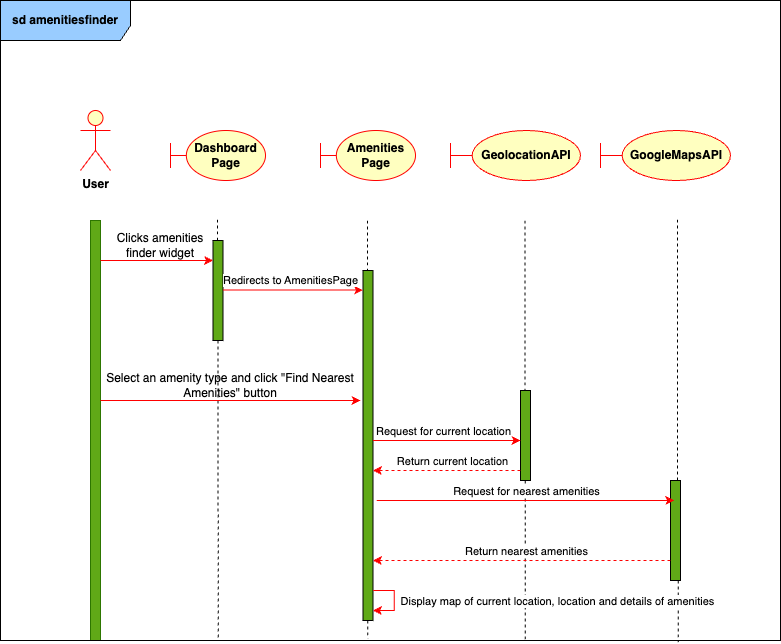

The diagram above was exported from draw.io. Its source (the exported page's mxGraphModel, read from the mxfile embedded in the PNG):
<mxGraphModel dx="984" dy="1760" grid="1" gridSize="10" guides="1" tooltips="1" connect="1" arrows="1" fold="1" page="1" pageScale="1" pageWidth="850" pageHeight="1100" math="0" shadow="0">
  <root>
    <mxCell id="0" />
    <mxCell id="1" parent="0" />
    <mxCell id="t3sOO62n2goPoqLic6J1-1" value="&lt;b&gt;User&lt;/b&gt;" style="shape=umlActor;verticalLabelPosition=bottom;verticalAlign=top;html=1;outlineConnect=0;fillColor=#ffffc0;strokeColor=#ff0000;" parent="1" vertex="1">
      <mxGeometry x="80" y="-990" width="30" height="60" as="geometry" />
    </mxCell>
    <mxCell id="t3sOO62n2goPoqLic6J1-2" value="&lt;b&gt;Amenities&lt;/b&gt;&lt;div&gt;&lt;b&gt;Page&lt;/b&gt;&lt;/div&gt;" style="shape=umlBoundary;whiteSpace=wrap;html=1;fillColor=#ffffc0;strokeColor=#ff0000;" parent="1" vertex="1">
      <mxGeometry x="320" y="-970" width="95" height="50" as="geometry" />
    </mxCell>
    <mxCell id="t3sOO62n2goPoqLic6J1-3" value="" style="html=1;points=[];perimeter=orthogonalPerimeter;outlineConnect=0;targetShapes=umlLifeline;portConstraint=eastwest;newEdgeStyle={&quot;edgeStyle&quot;:&quot;elbowEdgeStyle&quot;,&quot;elbow&quot;:&quot;vertical&quot;,&quot;curved&quot;:0,&quot;rounded&quot;:0};fillColor=#60a917;fontColor=#ffffff;strokeColor=#2D7600;" parent="1" vertex="1">
      <mxGeometry x="90" y="-880" width="10" height="420" as="geometry" />
    </mxCell>
    <mxCell id="t3sOO62n2goPoqLic6J1-4" value="" style="endArrow=none;dashed=1;html=1;rounded=0;entryX=0.242;entryY=0.999;entryDx=0;entryDy=0;entryPerimeter=0;" parent="1" edge="1">
      <mxGeometry width="50" height="50" relative="1" as="geometry">
        <mxPoint x="217.38999999999996" y="-760" as="sourcePoint" />
        <mxPoint x="217.80000000000018" y="-460.6399999999999" as="targetPoint" />
      </mxGeometry>
    </mxCell>
    <mxCell id="t3sOO62n2goPoqLic6J1-5" value="&lt;b&gt;Dashboard&lt;/b&gt;&lt;div&gt;&lt;b&gt;Page&lt;/b&gt;&lt;/div&gt;" style="shape=umlBoundary;whiteSpace=wrap;html=1;fillColor=#ffffc0;strokeColor=#ff0000;" parent="1" vertex="1">
      <mxGeometry x="170" y="-970" width="95" height="50" as="geometry" />
    </mxCell>
    <mxCell id="t3sOO62n2goPoqLic6J1-6" value="" style="endArrow=none;dashed=1;html=1;rounded=0;entryX=0.408;entryY=0.998;entryDx=0;entryDy=0;entryPerimeter=0;" parent="1" source="t3sOO62n2goPoqLic6J1-13" edge="1">
      <mxGeometry width="50" height="50" relative="1" as="geometry">
        <mxPoint x="367" y="-882" as="sourcePoint" />
        <mxPoint x="367.20000000000005" y="-461.28" as="targetPoint" />
      </mxGeometry>
    </mxCell>
    <mxCell id="t3sOO62n2goPoqLic6J1-7" value="" style="endArrow=none;dashed=1;html=1;rounded=0;entryX=0.583;entryY=1.003;entryDx=0;entryDy=0;entryPerimeter=0;" parent="1" source="t3sOO62n2goPoqLic6J1-22" edge="1">
      <mxGeometry width="50" height="50" relative="1" as="geometry">
        <mxPoint x="524.5799999999998" y="-670.69" as="sourcePoint" />
        <mxPoint x="524.7" y="-458.0799999999999" as="targetPoint" />
      </mxGeometry>
    </mxCell>
    <mxCell id="t3sOO62n2goPoqLic6J1-9" value="" style="endArrow=none;dashed=1;html=1;rounded=0;" parent="1" target="t3sOO62n2goPoqLic6J1-10" edge="1">
      <mxGeometry width="50" height="50" relative="1" as="geometry">
        <mxPoint x="216.99999999999994" y="-880.99" as="sourcePoint" />
        <mxPoint x="217.0800000000001" y="-119.00999999999998" as="targetPoint" />
      </mxGeometry>
    </mxCell>
    <mxCell id="t3sOO62n2goPoqLic6J1-10" value="" style="html=1;points=[];perimeter=orthogonalPerimeter;outlineConnect=0;targetShapes=umlLifeline;portConstraint=eastwest;newEdgeStyle={&quot;edgeStyle&quot;:&quot;elbowEdgeStyle&quot;,&quot;elbow&quot;:&quot;vertical&quot;,&quot;curved&quot;:0,&quot;rounded&quot;:0};fillColor=#60A917;" parent="1" vertex="1">
      <mxGeometry x="212.5" y="-860" width="10" height="100" as="geometry" />
    </mxCell>
    <mxCell id="t3sOO62n2goPoqLic6J1-11" value="" style="endArrow=classic;html=1;rounded=0;strokeColor=#FF0000;" parent="1" target="t3sOO62n2goPoqLic6J1-10" edge="1">
      <mxGeometry width="50" height="50" relative="1" as="geometry">
        <mxPoint x="100" y="-840" as="sourcePoint" />
        <mxPoint x="200" y="-840" as="targetPoint" />
      </mxGeometry>
    </mxCell>
    <mxCell id="t3sOO62n2goPoqLic6J1-12" value="" style="endArrow=none;dashed=1;html=1;rounded=0;" parent="1" target="t3sOO62n2goPoqLic6J1-13" edge="1">
      <mxGeometry width="50" height="50" relative="1" as="geometry">
        <mxPoint x="367" y="-880" as="sourcePoint" />
        <mxPoint x="367.0800000000001" y="-119.99999999999997" as="targetPoint" />
      </mxGeometry>
    </mxCell>
    <mxCell id="t3sOO62n2goPoqLic6J1-13" value="" style="html=1;points=[];perimeter=orthogonalPerimeter;outlineConnect=0;targetShapes=umlLifeline;portConstraint=eastwest;newEdgeStyle={&quot;edgeStyle&quot;:&quot;elbowEdgeStyle&quot;,&quot;elbow&quot;:&quot;vertical&quot;,&quot;curved&quot;:0,&quot;rounded&quot;:0};fillColor=#60A917;" parent="1" vertex="1">
      <mxGeometry x="362.5" y="-830" width="10" height="350" as="geometry" />
    </mxCell>
    <mxCell id="t3sOO62n2goPoqLic6J1-14" value="" style="endArrow=classic;html=1;rounded=0;strokeColor=#FF0000;" parent="1" edge="1">
      <mxGeometry width="50" height="50" relative="1" as="geometry">
        <mxPoint x="222.5" y="-810.42" as="sourcePoint" />
        <mxPoint x="362.5" y="-810.42" as="targetPoint" />
      </mxGeometry>
    </mxCell>
    <mxCell id="t3sOO62n2goPoqLic6J1-15" value="Redirects to AmenitiesPage" style="edgeLabel;html=1;align=center;verticalAlign=middle;resizable=0;points=[];" parent="t3sOO62n2goPoqLic6J1-14" connectable="0" vertex="1">
      <mxGeometry x="-0.2279" relative="1" as="geometry">
        <mxPoint x="13" y="-10" as="offset" />
      </mxGeometry>
    </mxCell>
    <mxCell id="t3sOO62n2goPoqLic6J1-16" value="" style="endArrow=none;dashed=1;html=1;rounded=0;entryX=0.869;entryY=1.003;entryDx=0;entryDy=0;entryPerimeter=0;" parent="1" source="t3sOO62n2goPoqLic6J1-31" target="t3sOO62n2goPoqLic6J1-36" edge="1">
      <mxGeometry width="50" height="50" relative="1" as="geometry">
        <mxPoint x="677" y="-881" as="sourcePoint" />
        <mxPoint x="676.9999999999998" y="-560" as="targetPoint" />
      </mxGeometry>
    </mxCell>
    <mxCell id="t3sOO62n2goPoqLic6J1-18" value="&lt;b&gt;GoogleMapsAPI&lt;/b&gt;" style="shape=umlBoundary;whiteSpace=wrap;html=1;fillColor=#ffffc0;strokeColor=#ff0000;" parent="1" vertex="1">
      <mxGeometry x="600" y="-970" width="130" height="50" as="geometry" />
    </mxCell>
    <mxCell id="t3sOO62n2goPoqLic6J1-21" value="" style="endArrow=none;dashed=1;html=1;rounded=0;" parent="1" target="t3sOO62n2goPoqLic6J1-22" edge="1">
      <mxGeometry width="50" height="50" relative="1" as="geometry">
        <mxPoint x="524.58" y="-880" as="sourcePoint" />
        <mxPoint x="525" y="-760" as="targetPoint" />
      </mxGeometry>
    </mxCell>
    <mxCell id="t3sOO62n2goPoqLic6J1-29" value="&lt;b&gt;GeolocationAPI&lt;/b&gt;" style="shape=umlBoundary;whiteSpace=wrap;html=1;fillColor=#ffffc0;strokeColor=#ff0000;" parent="1" vertex="1">
      <mxGeometry x="450" y="-970" width="130" height="50" as="geometry" />
    </mxCell>
    <mxCell id="t3sOO62n2goPoqLic6J1-30" value="" style="endArrow=none;dashed=1;html=1;rounded=0;" parent="1" target="t3sOO62n2goPoqLic6J1-31" edge="1">
      <mxGeometry width="50" height="50" relative="1" as="geometry">
        <mxPoint x="677" y="-881" as="sourcePoint" />
        <mxPoint x="676.9999999999998" y="-560" as="targetPoint" />
      </mxGeometry>
    </mxCell>
    <mxCell id="t3sOO62n2goPoqLic6J1-31" value="" style="html=1;points=[];perimeter=orthogonalPerimeter;outlineConnect=0;targetShapes=umlLifeline;portConstraint=eastwest;newEdgeStyle={&quot;edgeStyle&quot;:&quot;elbowEdgeStyle&quot;,&quot;elbow&quot;:&quot;vertical&quot;,&quot;curved&quot;:0,&quot;rounded&quot;:0};fillColor=#60A917;" parent="1" vertex="1">
      <mxGeometry x="670" y="-620" width="10" height="100" as="geometry" />
    </mxCell>
    <mxCell id="t3sOO62n2goPoqLic6J1-36" value="&lt;b&gt;sd amenitiesfinder&lt;/b&gt;" style="shape=umlFrame;whiteSpace=wrap;html=1;pointerEvents=0;width=130;height=40;fillColor=#99ccff;strokeColor=#000000;" parent="1" vertex="1">
      <mxGeometry y="-1100" width="780" height="640" as="geometry" />
    </mxCell>
    <mxCell id="t3sOO62n2goPoqLic6J1-37" value="Clicks amenities finder widget" style="text;html=1;align=center;verticalAlign=middle;whiteSpace=wrap;rounded=0;" parent="1" vertex="1">
      <mxGeometry x="100" y="-870" width="120" height="30" as="geometry" />
    </mxCell>
    <mxCell id="t3sOO62n2goPoqLic6J1-39" value="" style="endArrow=classic;html=1;rounded=0;strokeColor=#FF0000;" parent="1" edge="1">
      <mxGeometry width="50" height="50" relative="1" as="geometry">
        <mxPoint x="100" y="-700" as="sourcePoint" />
        <mxPoint x="360" y="-700" as="targetPoint" />
      </mxGeometry>
    </mxCell>
    <mxCell id="t3sOO62n2goPoqLic6J1-41" value="Select an amenity type and click &quot;Find Nearest Amenities&quot; button" style="text;html=1;align=center;verticalAlign=middle;whiteSpace=wrap;rounded=0;" parent="1" vertex="1">
      <mxGeometry x="100" y="-730" width="260" height="30" as="geometry" />
    </mxCell>
    <mxCell id="t3sOO62n2goPoqLic6J1-42" value="" style="endArrow=none;dashed=1;html=1;rounded=0;entryX=0.583;entryY=1.003;entryDx=0;entryDy=0;entryPerimeter=0;" parent="1" target="t3sOO62n2goPoqLic6J1-22" edge="1">
      <mxGeometry width="50" height="50" relative="1" as="geometry">
        <mxPoint x="524.5799999999998" y="-670.69" as="sourcePoint" />
        <mxPoint x="524.7" y="-458.0799999999999" as="targetPoint" />
      </mxGeometry>
    </mxCell>
    <mxCell id="t3sOO62n2goPoqLic6J1-22" value="" style="html=1;points=[];perimeter=orthogonalPerimeter;outlineConnect=0;targetShapes=umlLifeline;portConstraint=eastwest;newEdgeStyle={&quot;edgeStyle&quot;:&quot;elbowEdgeStyle&quot;,&quot;elbow&quot;:&quot;vertical&quot;,&quot;curved&quot;:0,&quot;rounded&quot;:0};fillColor=#60A917;" parent="1" vertex="1">
      <mxGeometry x="520" y="-710" width="10" height="90" as="geometry" />
    </mxCell>
    <mxCell id="t3sOO62n2goPoqLic6J1-43" value="" style="endArrow=classic;html=1;rounded=0;strokeColor=#FF0000;" parent="1" source="t3sOO62n2goPoqLic6J1-13" edge="1">
      <mxGeometry width="50" height="50" relative="1" as="geometry">
        <mxPoint x="380" y="-660" as="sourcePoint" />
        <mxPoint x="520" y="-660" as="targetPoint" />
      </mxGeometry>
    </mxCell>
    <mxCell id="t3sOO62n2goPoqLic6J1-44" value="Request for current location" style="edgeLabel;html=1;align=center;verticalAlign=middle;resizable=0;points=[];" parent="t3sOO62n2goPoqLic6J1-43" connectable="0" vertex="1">
      <mxGeometry x="-0.2279" relative="1" as="geometry">
        <mxPoint x="13" y="-10" as="offset" />
      </mxGeometry>
    </mxCell>
    <mxCell id="t3sOO62n2goPoqLic6J1-45" value="" style="endArrow=classic;html=1;rounded=0;strokeColor=#FF0000;" parent="1" edge="1">
      <mxGeometry width="50" height="50" relative="1" as="geometry">
        <mxPoint x="376.25" y="-600" as="sourcePoint" />
        <mxPoint x="673.75" y="-600" as="targetPoint" />
      </mxGeometry>
    </mxCell>
    <mxCell id="t3sOO62n2goPoqLic6J1-46" value="Request for nearest amenities" style="edgeLabel;html=1;align=center;verticalAlign=middle;resizable=0;points=[];" parent="t3sOO62n2goPoqLic6J1-45" connectable="0" vertex="1">
      <mxGeometry x="-0.2279" relative="1" as="geometry">
        <mxPoint x="34" y="-10" as="offset" />
      </mxGeometry>
    </mxCell>
    <mxCell id="t3sOO62n2goPoqLic6J1-47" value="" style="endArrow=classic;html=1;rounded=0;dashed=1;fillColor=#ff0000;strokeColor=#ff0000;" parent="1" edge="1">
      <mxGeometry width="50" height="50" relative="1" as="geometry">
        <mxPoint x="520" y="-629.9999999999999" as="sourcePoint" />
        <mxPoint x="372.5" y="-630" as="targetPoint" />
      </mxGeometry>
    </mxCell>
    <mxCell id="t3sOO62n2goPoqLic6J1-48" value="Return current location" style="edgeLabel;html=1;align=center;verticalAlign=middle;resizable=0;points=[];" parent="t3sOO62n2goPoqLic6J1-47" connectable="0" vertex="1">
      <mxGeometry x="-0.2633" relative="1" as="geometry">
        <mxPoint x="-15" y="-10" as="offset" />
      </mxGeometry>
    </mxCell>
    <mxCell id="t3sOO62n2goPoqLic6J1-49" value="" style="endArrow=classic;html=1;rounded=0;dashed=1;fillColor=#ff0000;strokeColor=#ff0000;" parent="1" edge="1">
      <mxGeometry width="50" height="50" relative="1" as="geometry">
        <mxPoint x="670" y="-539.9999999999999" as="sourcePoint" />
        <mxPoint x="372.5" y="-539.9999999999999" as="targetPoint" />
      </mxGeometry>
    </mxCell>
    <mxCell id="t3sOO62n2goPoqLic6J1-50" value="Return nearest amenities" style="edgeLabel;html=1;align=center;verticalAlign=middle;resizable=0;points=[];" parent="t3sOO62n2goPoqLic6J1-49" connectable="0" vertex="1">
      <mxGeometry x="-0.2633" relative="1" as="geometry">
        <mxPoint x="-35" y="-10" as="offset" />
      </mxGeometry>
    </mxCell>
    <mxCell id="t3sOO62n2goPoqLic6J1-51" value="" style="endArrow=classic;html=1;rounded=0;fillColor=#ff0000;strokeColor=#ff0000;" parent="1" edge="1">
      <mxGeometry width="50" height="50" relative="1" as="geometry">
        <mxPoint x="372.78" y="-510" as="sourcePoint" />
        <mxPoint x="372.5000000000002" y="-489.9999999999999" as="targetPoint" />
        <Array as="points">
          <mxPoint x="393.78" y="-510" />
          <mxPoint x="393.78" y="-490" />
        </Array>
      </mxGeometry>
    </mxCell>
    <mxCell id="t3sOO62n2goPoqLic6J1-52" value="Display map of current location, location and details of amenities&amp;nbsp;&amp;nbsp;" style="edgeLabel;html=1;align=center;verticalAlign=middle;resizable=0;points=[];" parent="t3sOO62n2goPoqLic6J1-51" connectable="0" vertex="1">
      <mxGeometry x="0.1062" y="-1" relative="1" as="geometry">
        <mxPoint x="167" y="-3" as="offset" />
      </mxGeometry>
    </mxCell>
  </root>
</mxGraphModel>